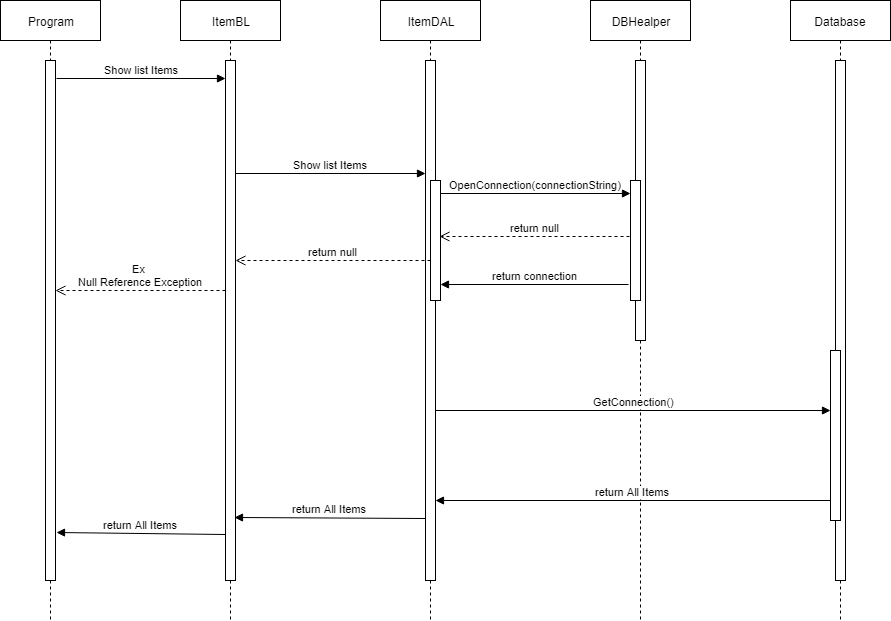

The diagram above was exported from draw.io. Its source (the exported page's mxGraphModel, read from the mxfile embedded in the PNG):
<mxGraphModel dx="1080" dy="494" grid="1" gridSize="10" guides="1" tooltips="1" connect="1" arrows="1" fold="1" page="1" pageScale="1" pageWidth="827" pageHeight="1169" math="0" shadow="0">
  <root>
    <mxCell id="0" />
    <mxCell id="1" parent="0" />
    <mxCell id="Adz-OrDqTtJ5czOvJejc-1" value="Program" style="shape=umlLifeline;perimeter=lifelinePerimeter;whiteSpace=wrap;html=1;container=1;collapsible=0;recursiveResize=0;outlineConnect=0;" vertex="1" parent="1">
      <mxGeometry x="20" y="20" width="100" height="620" as="geometry" />
    </mxCell>
    <mxCell id="Adz-OrDqTtJ5czOvJejc-2" value="" style="html=1;points=[];perimeter=orthogonalPerimeter;" vertex="1" parent="Adz-OrDqTtJ5czOvJejc-1">
      <mxGeometry x="45" y="60" width="10" height="520" as="geometry" />
    </mxCell>
    <mxCell id="Adz-OrDqTtJ5czOvJejc-3" value="ItemBL" style="shape=umlLifeline;perimeter=lifelinePerimeter;whiteSpace=wrap;html=1;container=1;collapsible=0;recursiveResize=0;outlineConnect=0;" vertex="1" parent="1">
      <mxGeometry x="200" y="20" width="100" height="620" as="geometry" />
    </mxCell>
    <mxCell id="Adz-OrDqTtJ5czOvJejc-4" value="ItemDAL" style="shape=umlLifeline;perimeter=lifelinePerimeter;whiteSpace=wrap;html=1;container=1;collapsible=0;recursiveResize=0;outlineConnect=0;" vertex="1" parent="1">
      <mxGeometry x="400" y="20" width="100" height="620" as="geometry" />
    </mxCell>
    <mxCell id="Adz-OrDqTtJ5czOvJejc-5" value="" style="html=1;points=[];perimeter=orthogonalPerimeter;" vertex="1" parent="Adz-OrDqTtJ5czOvJejc-4">
      <mxGeometry x="45" y="60" width="10" height="520" as="geometry" />
    </mxCell>
    <mxCell id="Adz-OrDqTtJ5czOvJejc-6" value="" style="html=1;points=[];perimeter=orthogonalPerimeter;" vertex="1" parent="Adz-OrDqTtJ5czOvJejc-4">
      <mxGeometry x="50" y="180" width="10" height="120" as="geometry" />
    </mxCell>
    <mxCell id="Adz-OrDqTtJ5czOvJejc-7" value="DBHealper" style="shape=umlLifeline;perimeter=lifelinePerimeter;whiteSpace=wrap;html=1;container=1;collapsible=0;recursiveResize=0;outlineConnect=0;" vertex="1" parent="1">
      <mxGeometry x="610" y="20" width="100" height="620" as="geometry" />
    </mxCell>
    <mxCell id="Adz-OrDqTtJ5czOvJejc-8" value="" style="html=1;points=[];perimeter=orthogonalPerimeter;" vertex="1" parent="Adz-OrDqTtJ5czOvJejc-7">
      <mxGeometry x="45" y="60" width="10" height="280" as="geometry" />
    </mxCell>
    <mxCell id="Adz-OrDqTtJ5czOvJejc-9" value="" style="html=1;points=[];perimeter=orthogonalPerimeter;" vertex="1" parent="Adz-OrDqTtJ5czOvJejc-7">
      <mxGeometry x="40" y="180" width="10" height="120" as="geometry" />
    </mxCell>
    <mxCell id="Adz-OrDqTtJ5czOvJejc-10" value="Database" style="shape=umlLifeline;perimeter=lifelinePerimeter;whiteSpace=wrap;html=1;container=1;collapsible=0;recursiveResize=0;outlineConnect=0;" vertex="1" parent="1">
      <mxGeometry x="810" y="20" width="100" height="620" as="geometry" />
    </mxCell>
    <mxCell id="Adz-OrDqTtJ5czOvJejc-11" value="" style="html=1;points=[];perimeter=orthogonalPerimeter;" vertex="1" parent="Adz-OrDqTtJ5czOvJejc-10">
      <mxGeometry x="45" y="60" width="10" height="520" as="geometry" />
    </mxCell>
    <mxCell id="Adz-OrDqTtJ5czOvJejc-12" value="" style="html=1;points=[];perimeter=orthogonalPerimeter;" vertex="1" parent="Adz-OrDqTtJ5czOvJejc-10">
      <mxGeometry x="40" y="350" width="10" height="170" as="geometry" />
    </mxCell>
    <mxCell id="Adz-OrDqTtJ5czOvJejc-13" value="" style="html=1;points=[];perimeter=orthogonalPerimeter;" vertex="1" parent="1">
      <mxGeometry x="245" y="80" width="10" height="520" as="geometry" />
    </mxCell>
    <mxCell id="Adz-OrDqTtJ5czOvJejc-14" value="Show list Items" style="html=1;verticalAlign=bottom;endArrow=block;exitX=1.1;exitY=0.035;exitDx=0;exitDy=0;exitPerimeter=0;" edge="1" parent="1" source="Adz-OrDqTtJ5czOvJejc-2" target="Adz-OrDqTtJ5czOvJejc-13">
      <mxGeometry width="80" relative="1" as="geometry">
        <mxPoint x="80" y="100" as="sourcePoint" />
        <mxPoint x="230" y="162" as="targetPoint" />
      </mxGeometry>
    </mxCell>
    <mxCell id="Adz-OrDqTtJ5czOvJejc-18" value="Show list Items" style="html=1;verticalAlign=bottom;endArrow=block;entryX=0;entryY=0.217;entryDx=0;entryDy=0;entryPerimeter=0;" edge="1" parent="1" source="Adz-OrDqTtJ5czOvJejc-13" target="Adz-OrDqTtJ5czOvJejc-5">
      <mxGeometry width="80" relative="1" as="geometry">
        <mxPoint x="270" y="212" as="sourcePoint" />
        <mxPoint x="430" y="212" as="targetPoint" />
      </mxGeometry>
    </mxCell>
    <mxCell id="Adz-OrDqTtJ5czOvJejc-19" value="OpenConnection(connectionString)" style="html=1;verticalAlign=bottom;endArrow=block;" edge="1" parent="1" target="Adz-OrDqTtJ5czOvJejc-9">
      <mxGeometry width="80" relative="1" as="geometry">
        <mxPoint x="460" y="213" as="sourcePoint" />
        <mxPoint x="630" y="213" as="targetPoint" />
      </mxGeometry>
    </mxCell>
    <mxCell id="Adz-OrDqTtJ5czOvJejc-20" value="return connection" style="html=1;verticalAlign=bottom;endArrow=block;exitX=-0.2;exitY=0.867;exitDx=0;exitDy=0;exitPerimeter=0;" edge="1" parent="1" source="Adz-OrDqTtJ5czOvJejc-9" target="Adz-OrDqTtJ5czOvJejc-6">
      <mxGeometry width="80" relative="1" as="geometry">
        <mxPoint x="640" y="280" as="sourcePoint" />
        <mxPoint x="470" y="281" as="targetPoint" />
      </mxGeometry>
    </mxCell>
    <mxCell id="Adz-OrDqTtJ5czOvJejc-21" value="GetConnection()" style="html=1;verticalAlign=bottom;endArrow=block;entryX=0;entryY=0.353;entryDx=0;entryDy=0;entryPerimeter=0;" edge="1" parent="1" source="Adz-OrDqTtJ5czOvJejc-5" target="Adz-OrDqTtJ5czOvJejc-12">
      <mxGeometry width="80" relative="1" as="geometry">
        <mxPoint x="470" y="418" as="sourcePoint" />
        <mxPoint x="840" y="430" as="targetPoint" />
      </mxGeometry>
    </mxCell>
    <mxCell id="Adz-OrDqTtJ5czOvJejc-22" value="return All Items" style="html=1;verticalAlign=bottom;endArrow=block;exitX=0;exitY=0.882;exitDx=0;exitDy=0;exitPerimeter=0;" edge="1" parent="1" source="Adz-OrDqTtJ5czOvJejc-12" target="Adz-OrDqTtJ5czOvJejc-5">
      <mxGeometry width="80" relative="1" as="geometry">
        <mxPoint x="210" y="660" as="sourcePoint" />
        <mxPoint x="490" y="521" as="targetPoint" />
      </mxGeometry>
    </mxCell>
    <mxCell id="Adz-OrDqTtJ5czOvJejc-25" value="return All Items" style="html=1;verticalAlign=bottom;endArrow=block;exitX=0;exitY=0.881;exitDx=0;exitDy=0;exitPerimeter=0;entryX=0.9;entryY=0.879;entryDx=0;entryDy=0;entryPerimeter=0;" edge="1" parent="1" source="Adz-OrDqTtJ5czOvJejc-5" target="Adz-OrDqTtJ5czOvJejc-13">
      <mxGeometry width="80" relative="1" as="geometry">
        <mxPoint x="20" y="660" as="sourcePoint" />
        <mxPoint x="100" y="660" as="targetPoint" />
      </mxGeometry>
    </mxCell>
    <mxCell id="Adz-OrDqTtJ5czOvJejc-27" value="return All Items" style="html=1;verticalAlign=bottom;endArrow=block;exitX=0;exitY=0.912;exitDx=0;exitDy=0;exitPerimeter=0;entryX=1.1;entryY=0.908;entryDx=0;entryDy=0;entryPerimeter=0;" edge="1" parent="1" source="Adz-OrDqTtJ5czOvJejc-13" target="Adz-OrDqTtJ5czOvJejc-2">
      <mxGeometry width="80" relative="1" as="geometry">
        <mxPoint x="20" y="660" as="sourcePoint" />
        <mxPoint x="100" y="660" as="targetPoint" />
      </mxGeometry>
    </mxCell>
    <mxCell id="Adz-OrDqTtJ5czOvJejc-28" value="return null" style="html=1;verticalAlign=bottom;endArrow=open;dashed=1;endSize=8;exitX=-0.1;exitY=0.467;exitDx=0;exitDy=0;exitPerimeter=0;entryX=0.9;entryY=0.467;entryDx=0;entryDy=0;entryPerimeter=0;" edge="1" parent="1" source="Adz-OrDqTtJ5czOvJejc-9" target="Adz-OrDqTtJ5czOvJejc-6">
      <mxGeometry relative="1" as="geometry">
        <mxPoint x="100" y="660" as="sourcePoint" />
        <mxPoint x="20" y="660" as="targetPoint" />
      </mxGeometry>
    </mxCell>
    <mxCell id="Adz-OrDqTtJ5czOvJejc-29" value="return null" style="html=1;verticalAlign=bottom;endArrow=open;dashed=1;endSize=8;exitX=0.5;exitY=0.385;exitDx=0;exitDy=0;exitPerimeter=0;entryX=1;entryY=0.385;entryDx=0;entryDy=0;entryPerimeter=0;" edge="1" parent="1" source="Adz-OrDqTtJ5czOvJejc-5" target="Adz-OrDqTtJ5czOvJejc-13">
      <mxGeometry relative="1" as="geometry">
        <mxPoint x="430" y="280" as="sourcePoint" />
        <mxPoint x="270" y="277" as="targetPoint" />
      </mxGeometry>
    </mxCell>
    <mxCell id="Adz-OrDqTtJ5czOvJejc-30" value="Ex &lt;br&gt;Null Reference Exception" style="html=1;verticalAlign=bottom;endArrow=open;dashed=1;endSize=8;exitX=-0.1;exitY=0.467;exitDx=0;exitDy=0;exitPerimeter=0;" edge="1" parent="1" target="Adz-OrDqTtJ5czOvJejc-2">
      <mxGeometry relative="1" as="geometry">
        <mxPoint x="245" y="310" as="sourcePoint" />
        <mxPoint x="80" y="310" as="targetPoint" />
      </mxGeometry>
    </mxCell>
  </root>
</mxGraphModel>